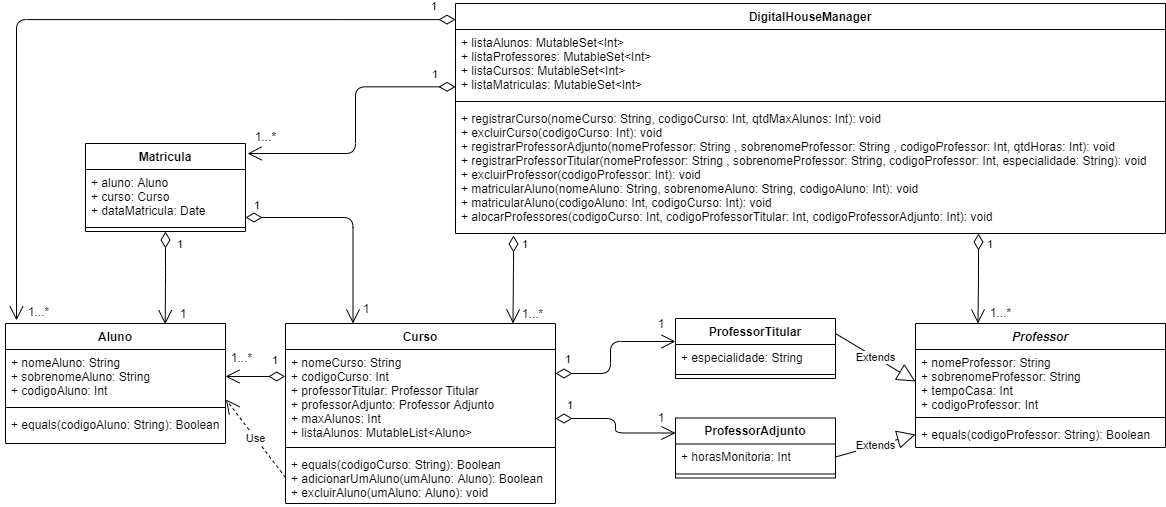

The diagram above was exported from draw.io. Its source (the exported page's mxGraphModel, read from the mxfile embedded in the PNG):
<mxGraphModel dx="1718" dy="594" grid="1" gridSize="10" guides="1" tooltips="1" connect="1" arrows="1" fold="1" page="1" pageScale="1" pageWidth="827" pageHeight="1169" math="0" shadow="0">
  <root>
    <mxCell id="0" />
    <mxCell id="1" parent="0" />
    <mxCell id="DegNSLx54GVYMMCrm3XV-20" value="Extends" style="endArrow=block;endSize=16;endFill=0;html=1;exitX=1;exitY=0.25;exitDx=0;exitDy=0;entryX=0;entryY=0.5;entryDx=0;entryDy=0;" edge="1" parent="1" source="DegNSLx54GVYMMCrm3XV-13" target="DegNSLx54GVYMMCrm3XV-10">
      <mxGeometry width="160" relative="1" as="geometry">
        <mxPoint x="955" y="510" as="sourcePoint" />
        <mxPoint x="1115" y="510" as="targetPoint" />
      </mxGeometry>
    </mxCell>
    <mxCell id="DegNSLx54GVYMMCrm3XV-21" value="Extends" style="endArrow=block;endSize=16;endFill=0;html=1;exitX=1;exitY=0.5;exitDx=0;exitDy=0;entryX=0;entryY=0.5;entryDx=0;entryDy=0;" edge="1" parent="1" source="DegNSLx54GVYMMCrm3XV-18" target="DegNSLx54GVYMMCrm3XV-12">
      <mxGeometry width="160" relative="1" as="geometry">
        <mxPoint x="930" y="550" as="sourcePoint" />
        <mxPoint x="984" y="486.00199999999995" as="targetPoint" />
      </mxGeometry>
    </mxCell>
    <mxCell id="DegNSLx54GVYMMCrm3XV-26" value="1" style="endArrow=open;html=1;endSize=12;startArrow=diamondThin;startSize=14;startFill=0;edgeStyle=orthogonalEdgeStyle;align=left;verticalAlign=bottom;exitX=1;exitY=0.734;exitDx=0;exitDy=0;entryX=0;entryY=0.25;entryDx=0;entryDy=0;exitPerimeter=0;" edge="1" parent="1" source="DegNSLx54GVYMMCrm3XV-6" target="DegNSLx54GVYMMCrm3XV-17">
      <mxGeometry x="-0.8513" y="4" relative="1" as="geometry">
        <mxPoint x="497.5" y="370" as="sourcePoint" />
        <mxPoint x="750" y="710" as="targetPoint" />
        <Array as="points">
          <mxPoint x="720" y="455" />
          <mxPoint x="720" y="470" />
        </Array>
        <mxPoint as="offset" />
      </mxGeometry>
    </mxCell>
    <mxCell id="DegNSLx54GVYMMCrm3XV-28" value="1" style="text;html=1;strokeColor=none;fillColor=none;align=center;verticalAlign=middle;whiteSpace=wrap;rounded=0;" vertex="1" parent="1">
      <mxGeometry x="756" y="444" width="20" height="20" as="geometry" />
    </mxCell>
    <mxCell id="DegNSLx54GVYMMCrm3XV-29" value="1" style="text;html=1;strokeColor=none;fillColor=none;align=center;verticalAlign=middle;whiteSpace=wrap;rounded=0;" vertex="1" parent="1">
      <mxGeometry x="756" y="350" width="20" height="20" as="geometry" />
    </mxCell>
    <mxCell id="DegNSLx54GVYMMCrm3XV-30" value="1" style="endArrow=open;html=1;endSize=12;startArrow=diamondThin;startSize=14;startFill=0;edgeStyle=orthogonalEdgeStyle;align=left;verticalAlign=bottom;exitX=-0.001;exitY=0.287;exitDx=0;exitDy=0;entryX=1;entryY=0.5;entryDx=0;entryDy=0;exitPerimeter=0;" edge="1" parent="1" source="DegNSLx54GVYMMCrm3XV-6" target="DegNSLx54GVYMMCrm3XV-2">
      <mxGeometry x="-0.5069" y="-7" relative="1" as="geometry">
        <mxPoint x="497.5000000000002" y="369.9999999999999" as="sourcePoint" />
        <mxPoint x="300" y="413" as="targetPoint" />
        <mxPoint as="offset" />
      </mxGeometry>
    </mxCell>
    <mxCell id="DegNSLx54GVYMMCrm3XV-31" value="1...*" style="text;html=1;strokeColor=none;fillColor=none;align=center;verticalAlign=middle;whiteSpace=wrap;rounded=0;" vertex="1" parent="1">
      <mxGeometry x="333" y="384" width="27" height="20" as="geometry" />
    </mxCell>
    <mxCell id="DegNSLx54GVYMMCrm3XV-36" value="1" style="endArrow=open;html=1;endSize=12;startArrow=diamondThin;startSize=14;startFill=0;edgeStyle=orthogonalEdgeStyle;align=left;verticalAlign=bottom;entryX=0.726;entryY=0.006;entryDx=0;entryDy=0;entryPerimeter=0;" edge="1" parent="1" source="DegNSLx54GVYMMCrm3XV-32" target="DegNSLx54GVYMMCrm3XV-1">
      <mxGeometry x="-0.5272" y="10" relative="1" as="geometry">
        <mxPoint x="497.5000000000002" y="369.9999999999999" as="sourcePoint" />
        <mxPoint x="270.0000000000002" y="299.9999999999999" as="targetPoint" />
        <mxPoint as="offset" />
      </mxGeometry>
    </mxCell>
    <mxCell id="DegNSLx54GVYMMCrm3XV-37" value="1" style="text;html=1;strokeColor=none;fillColor=none;align=center;verticalAlign=middle;whiteSpace=wrap;rounded=0;" vertex="1" parent="1">
      <mxGeometry x="278" y="340" width="20" height="20" as="geometry" />
    </mxCell>
    <mxCell id="DegNSLx54GVYMMCrm3XV-38" value="1" style="endArrow=open;html=1;endSize=12;startArrow=diamondThin;startSize=14;startFill=0;edgeStyle=orthogonalEdgeStyle;align=left;verticalAlign=bottom;entryX=0.25;entryY=0;entryDx=0;entryDy=0;exitX=1;exitY=0.889;exitDx=0;exitDy=0;exitPerimeter=0;" edge="1" parent="1" source="DegNSLx54GVYMMCrm3XV-33" target="DegNSLx54GVYMMCrm3XV-5">
      <mxGeometry x="-0.9322" y="3" relative="1" as="geometry">
        <mxPoint x="294" y="566" as="sourcePoint" />
        <mxPoint x="476.6400000000003" y="513.9960000000001" as="targetPoint" />
        <mxPoint as="offset" />
      </mxGeometry>
    </mxCell>
    <mxCell id="DegNSLx54GVYMMCrm3XV-39" value="1" style="text;html=1;strokeColor=none;fillColor=none;align=center;verticalAlign=middle;whiteSpace=wrap;rounded=0;" vertex="1" parent="1">
      <mxGeometry x="461" y="335" width="20" height="20" as="geometry" />
    </mxCell>
    <mxCell id="DegNSLx54GVYMMCrm3XV-13" value="ProfessorTitular" style="swimlane;fontStyle=1;align=center;verticalAlign=top;childLayout=stackLayout;horizontal=1;startSize=26;horizontalStack=0;resizeParent=1;resizeParentMax=0;resizeLast=0;collapsible=1;marginBottom=0;" vertex="1" parent="1">
      <mxGeometry x="780" y="355" width="160" height="60" as="geometry" />
    </mxCell>
    <mxCell id="DegNSLx54GVYMMCrm3XV-14" value="+ especialidade: String" style="text;strokeColor=none;fillColor=none;align=left;verticalAlign=top;spacingLeft=4;spacingRight=4;overflow=hidden;rotatable=0;points=[[0,0.5],[1,0.5]];portConstraint=eastwest;" vertex="1" parent="DegNSLx54GVYMMCrm3XV-13">
      <mxGeometry y="26" width="160" height="26" as="geometry" />
    </mxCell>
    <mxCell id="DegNSLx54GVYMMCrm3XV-15" value="" style="line;strokeWidth=1;fillColor=none;align=left;verticalAlign=middle;spacingTop=-1;spacingLeft=3;spacingRight=3;rotatable=0;labelPosition=right;points=[];portConstraint=eastwest;" vertex="1" parent="DegNSLx54GVYMMCrm3XV-13">
      <mxGeometry y="52" width="160" height="8" as="geometry" />
    </mxCell>
    <mxCell id="DegNSLx54GVYMMCrm3XV-17" value="ProfessorAdjunto" style="swimlane;fontStyle=1;align=center;verticalAlign=top;childLayout=stackLayout;horizontal=1;startSize=26;horizontalStack=0;resizeParent=1;resizeParentMax=0;resizeLast=0;collapsible=1;marginBottom=0;" vertex="1" parent="1">
      <mxGeometry x="780" y="454.49" width="160" height="60" as="geometry" />
    </mxCell>
    <mxCell id="DegNSLx54GVYMMCrm3XV-18" value="+ horasMonitoria: Int" style="text;strokeColor=none;fillColor=none;align=left;verticalAlign=top;spacingLeft=4;spacingRight=4;overflow=hidden;rotatable=0;points=[[0,0.5],[1,0.5]];portConstraint=eastwest;" vertex="1" parent="DegNSLx54GVYMMCrm3XV-17">
      <mxGeometry y="26" width="160" height="26" as="geometry" />
    </mxCell>
    <mxCell id="DegNSLx54GVYMMCrm3XV-19" value="" style="line;strokeWidth=1;fillColor=none;align=left;verticalAlign=middle;spacingTop=-1;spacingLeft=3;spacingRight=3;rotatable=0;labelPosition=right;points=[];portConstraint=eastwest;" vertex="1" parent="DegNSLx54GVYMMCrm3XV-17">
      <mxGeometry y="52" width="160" height="8" as="geometry" />
    </mxCell>
    <mxCell id="DegNSLx54GVYMMCrm3XV-9" value="Professor" style="swimlane;fontStyle=3;align=center;verticalAlign=top;childLayout=stackLayout;horizontal=1;startSize=26;horizontalStack=0;resizeParent=1;resizeParentMax=0;resizeLast=0;collapsible=1;marginBottom=0;" vertex="1" parent="1">
      <mxGeometry x="1020" y="360" width="250" height="124" as="geometry" />
    </mxCell>
    <mxCell id="DegNSLx54GVYMMCrm3XV-10" value="+ nomeProfessor: String&#10;+ sobrenomeProfessor: String&#10;+ tempoCasa: Int&#10;+ codigoProfessor: Int" style="text;strokeColor=none;fillColor=none;align=left;verticalAlign=top;spacingLeft=4;spacingRight=4;overflow=hidden;rotatable=0;points=[[0,0.5],[1,0.5]];portConstraint=eastwest;" vertex="1" parent="DegNSLx54GVYMMCrm3XV-9">
      <mxGeometry y="26" width="250" height="64" as="geometry" />
    </mxCell>
    <mxCell id="DegNSLx54GVYMMCrm3XV-11" value="" style="line;strokeWidth=1;fillColor=none;align=left;verticalAlign=middle;spacingTop=-1;spacingLeft=3;spacingRight=3;rotatable=0;labelPosition=right;points=[];portConstraint=eastwest;" vertex="1" parent="DegNSLx54GVYMMCrm3XV-9">
      <mxGeometry y="90" width="250" height="8" as="geometry" />
    </mxCell>
    <mxCell id="DegNSLx54GVYMMCrm3XV-12" value="+ equals(codigoProfessor: String): Boolean" style="text;strokeColor=none;fillColor=none;align=left;verticalAlign=top;spacingLeft=4;spacingRight=4;overflow=hidden;rotatable=0;points=[[0,0.5],[1,0.5]];portConstraint=eastwest;" vertex="1" parent="DegNSLx54GVYMMCrm3XV-9">
      <mxGeometry y="98" width="250" height="26" as="geometry" />
    </mxCell>
    <mxCell id="DegNSLx54GVYMMCrm3XV-46" value="1" style="endArrow=open;html=1;endSize=12;startArrow=diamondThin;startSize=14;startFill=0;edgeStyle=orthogonalEdgeStyle;align=left;verticalAlign=bottom;" edge="1" parent="1">
      <mxGeometry x="-0.2105" y="47" relative="1" as="geometry">
        <mxPoint x="660" y="410" as="sourcePoint" />
        <mxPoint x="780" y="378" as="targetPoint" />
        <Array as="points">
          <mxPoint x="715" y="409.76" />
          <mxPoint x="715" y="377.76" />
        </Array>
        <mxPoint as="offset" />
      </mxGeometry>
    </mxCell>
    <mxCell id="DegNSLx54GVYMMCrm3XV-1" value="Aluno" style="swimlane;fontStyle=1;align=center;verticalAlign=top;childLayout=stackLayout;horizontal=1;startSize=26;horizontalStack=0;resizeParent=1;resizeParentMax=0;resizeLast=0;collapsible=1;marginBottom=0;" vertex="1" parent="1">
      <mxGeometry x="110" y="360" width="220" height="120" as="geometry" />
    </mxCell>
    <mxCell id="DegNSLx54GVYMMCrm3XV-2" value="+ nomeAluno: String&#10;+ sobrenomeAluno: String&#10;+ codigoAluno: Int" style="text;strokeColor=none;fillColor=none;align=left;verticalAlign=top;spacingLeft=4;spacingRight=4;overflow=hidden;rotatable=0;points=[[0,0.5],[1,0.5]];portConstraint=eastwest;" vertex="1" parent="DegNSLx54GVYMMCrm3XV-1">
      <mxGeometry y="26" width="220" height="54" as="geometry" />
    </mxCell>
    <mxCell id="DegNSLx54GVYMMCrm3XV-3" value="" style="line;strokeWidth=1;fillColor=none;align=left;verticalAlign=middle;spacingTop=-1;spacingLeft=3;spacingRight=3;rotatable=0;labelPosition=right;points=[];portConstraint=eastwest;" vertex="1" parent="DegNSLx54GVYMMCrm3XV-1">
      <mxGeometry y="80" width="220" height="8" as="geometry" />
    </mxCell>
    <mxCell id="DegNSLx54GVYMMCrm3XV-4" value="+ equals(codigoAluno: String): Boolean" style="text;strokeColor=none;fillColor=none;align=left;verticalAlign=top;spacingLeft=4;spacingRight=4;overflow=hidden;rotatable=0;points=[[0,0.5],[1,0.5]];portConstraint=eastwest;" vertex="1" parent="DegNSLx54GVYMMCrm3XV-1">
      <mxGeometry y="88" width="220" height="32" as="geometry" />
    </mxCell>
    <mxCell id="DegNSLx54GVYMMCrm3XV-32" value="Matricula" style="swimlane;fontStyle=1;align=center;verticalAlign=top;childLayout=stackLayout;horizontal=1;startSize=26;horizontalStack=0;resizeParent=1;resizeParentMax=0;resizeLast=0;collapsible=1;marginBottom=0;" vertex="1" parent="1">
      <mxGeometry x="190" y="180" width="160" height="88" as="geometry" />
    </mxCell>
    <mxCell id="DegNSLx54GVYMMCrm3XV-33" value="+ aluno: Aluno&#10;+ curso: Curso&#10;+ dataMatricula: Date" style="text;strokeColor=none;fillColor=none;align=left;verticalAlign=top;spacingLeft=4;spacingRight=4;overflow=hidden;rotatable=0;points=[[0,0.5],[1,0.5]];portConstraint=eastwest;" vertex="1" parent="DegNSLx54GVYMMCrm3XV-32">
      <mxGeometry y="26" width="160" height="54" as="geometry" />
    </mxCell>
    <mxCell id="DegNSLx54GVYMMCrm3XV-34" value="" style="line;strokeWidth=1;fillColor=none;align=left;verticalAlign=middle;spacingTop=-1;spacingLeft=3;spacingRight=3;rotatable=0;labelPosition=right;points=[];portConstraint=eastwest;" vertex="1" parent="DegNSLx54GVYMMCrm3XV-32">
      <mxGeometry y="80" width="160" height="8" as="geometry" />
    </mxCell>
    <mxCell id="DegNSLx54GVYMMCrm3XV-47" value="1" style="endArrow=open;html=1;endSize=12;startArrow=diamondThin;startSize=14;startFill=0;edgeStyle=orthogonalEdgeStyle;align=left;verticalAlign=bottom;exitX=0;exitY=0.07;exitDx=0;exitDy=0;entryX=0.05;entryY=-0.026;entryDx=0;entryDy=0;exitPerimeter=0;entryPerimeter=0;" edge="1" parent="1" source="DegNSLx54GVYMMCrm3XV-40" target="DegNSLx54GVYMMCrm3XV-1">
      <mxGeometry x="-0.9311" y="-4" relative="1" as="geometry">
        <mxPoint x="561" y="129" as="sourcePoint" />
        <mxPoint x="461" y="109" as="targetPoint" />
        <mxPoint as="offset" />
      </mxGeometry>
    </mxCell>
    <mxCell id="DegNSLx54GVYMMCrm3XV-48" value="1...*" style="text;html=1;strokeColor=none;fillColor=none;align=center;verticalAlign=middle;whiteSpace=wrap;rounded=0;" vertex="1" parent="1">
      <mxGeometry x="130" y="338" width="27" height="20" as="geometry" />
    </mxCell>
    <mxCell id="DegNSLx54GVYMMCrm3XV-51" value="1" style="endArrow=open;html=1;endSize=12;startArrow=diamondThin;startSize=14;startFill=0;edgeStyle=orthogonalEdgeStyle;align=left;verticalAlign=bottom;entryX=0.25;entryY=0;entryDx=0;entryDy=0;" edge="1" parent="1" target="DegNSLx54GVYMMCrm3XV-9">
      <mxGeometry x="-0.558" y="7" relative="1" as="geometry">
        <mxPoint x="1083" y="270" as="sourcePoint" />
        <mxPoint x="930" y="178.5" as="targetPoint" />
        <mxPoint as="offset" />
      </mxGeometry>
    </mxCell>
    <mxCell id="DegNSLx54GVYMMCrm3XV-52" value="1...*" style="text;html=1;strokeColor=none;fillColor=none;align=center;verticalAlign=middle;whiteSpace=wrap;rounded=0;" vertex="1" parent="1">
      <mxGeometry x="1092" y="339" width="27" height="20" as="geometry" />
    </mxCell>
    <mxCell id="DegNSLx54GVYMMCrm3XV-53" value="1" style="endArrow=open;html=1;endSize=12;startArrow=diamondThin;startSize=14;startFill=0;edgeStyle=orthogonalEdgeStyle;align=left;verticalAlign=bottom;entryX=0.75;entryY=0;entryDx=0;entryDy=0;" edge="1" parent="1">
      <mxGeometry x="-0.5932" y="7" relative="1" as="geometry">
        <mxPoint x="618" y="272" as="sourcePoint" />
        <mxPoint x="617.5" y="360" as="targetPoint" />
        <mxPoint as="offset" />
        <Array as="points">
          <mxPoint x="617" y="299" />
        </Array>
      </mxGeometry>
    </mxCell>
    <mxCell id="DegNSLx54GVYMMCrm3XV-54" value="1...*" style="text;html=1;strokeColor=none;fillColor=none;align=center;verticalAlign=middle;whiteSpace=wrap;rounded=0;" vertex="1" parent="1">
      <mxGeometry x="624" y="340" width="27" height="20" as="geometry" />
    </mxCell>
    <mxCell id="DegNSLx54GVYMMCrm3XV-55" value="1" style="endArrow=open;html=1;endSize=12;startArrow=diamondThin;startSize=14;startFill=0;edgeStyle=orthogonalEdgeStyle;align=left;verticalAlign=bottom;entryX=1.013;entryY=0.114;entryDx=0;entryDy=0;entryPerimeter=0;exitX=0;exitY=0.843;exitDx=0;exitDy=0;exitPerimeter=0;" edge="1" parent="1" source="DegNSLx54GVYMMCrm3XV-41" target="DegNSLx54GVYMMCrm3XV-32">
      <mxGeometry x="-0.819" y="-3" relative="1" as="geometry">
        <mxPoint x="557" y="123" as="sourcePoint" />
        <mxPoint x="450" y="178.5" as="targetPoint" />
        <mxPoint as="offset" />
        <Array as="points">
          <mxPoint x="460" y="123" />
          <mxPoint x="460" y="190" />
        </Array>
      </mxGeometry>
    </mxCell>
    <mxCell id="DegNSLx54GVYMMCrm3XV-56" value="1...*" style="text;html=1;strokeColor=none;fillColor=none;align=center;verticalAlign=middle;whiteSpace=wrap;rounded=0;" vertex="1" parent="1">
      <mxGeometry x="357" y="163" width="27" height="20" as="geometry" />
    </mxCell>
    <mxCell id="DegNSLx54GVYMMCrm3XV-5" value="Curso" style="swimlane;fontStyle=1;align=center;verticalAlign=top;childLayout=stackLayout;horizontal=1;startSize=26;horizontalStack=0;resizeParent=1;resizeParentMax=0;resizeLast=0;collapsible=1;marginBottom=0;" vertex="1" parent="1">
      <mxGeometry x="390" y="360" width="270" height="180" as="geometry" />
    </mxCell>
    <mxCell id="DegNSLx54GVYMMCrm3XV-6" value="+ nomeCurso: String&#10;+ codigoCurso: Int&#10;+ professorTitular: Professor Titular&#10;+ professorAdjunto: Professor Adjunto&#10;+ maxAlunos: Int&#10;+ listaAlunos: MutableList&lt;Aluno&gt;" style="text;strokeColor=none;fillColor=none;align=left;verticalAlign=top;spacingLeft=4;spacingRight=4;overflow=hidden;rotatable=0;points=[[0,0.5],[1,0.5]];portConstraint=eastwest;" vertex="1" parent="DegNSLx54GVYMMCrm3XV-5">
      <mxGeometry y="26" width="270" height="94" as="geometry" />
    </mxCell>
    <mxCell id="DegNSLx54GVYMMCrm3XV-7" value="" style="line;strokeWidth=1;fillColor=none;align=left;verticalAlign=middle;spacingTop=-1;spacingLeft=3;spacingRight=3;rotatable=0;labelPosition=right;points=[];portConstraint=eastwest;" vertex="1" parent="DegNSLx54GVYMMCrm3XV-5">
      <mxGeometry y="120" width="270" height="8" as="geometry" />
    </mxCell>
    <mxCell id="DegNSLx54GVYMMCrm3XV-8" value="+ equals(codigoCurso: String): Boolean&#10;+ adicionarUmAluno(umAluno: Aluno): Boolean &#10;+ excluirAluno(umAluno: Aluno): void" style="text;strokeColor=none;fillColor=none;align=left;verticalAlign=top;spacingLeft=4;spacingRight=4;overflow=hidden;rotatable=0;points=[[0,0.5],[1,0.5]];portConstraint=eastwest;" vertex="1" parent="DegNSLx54GVYMMCrm3XV-5">
      <mxGeometry y="128" width="270" height="52" as="geometry" />
    </mxCell>
    <mxCell id="DegNSLx54GVYMMCrm3XV-40" value="DigitalHouseManager" style="swimlane;fontStyle=1;align=center;verticalAlign=top;childLayout=stackLayout;horizontal=1;startSize=26;horizontalStack=0;resizeParent=1;resizeParentMax=0;resizeLast=0;collapsible=1;marginBottom=0;" vertex="1" parent="1">
      <mxGeometry x="560" y="40" width="710" height="230" as="geometry" />
    </mxCell>
    <mxCell id="DegNSLx54GVYMMCrm3XV-41" value="+ listaAlunos: MutableSet&lt;Int&gt;&#10;+ listaProfessores: MutableSet&lt;Int&gt;&#10;+ listaCursos: MutableSet&lt;Int&gt;&#10;+ listaMatriculas: MutableSet&lt;Int&gt;" style="text;strokeColor=none;fillColor=none;align=left;verticalAlign=top;spacingLeft=4;spacingRight=4;overflow=hidden;rotatable=0;points=[[0,0.5],[1,0.5]];portConstraint=eastwest;" vertex="1" parent="DegNSLx54GVYMMCrm3XV-40">
      <mxGeometry y="26" width="710" height="68" as="geometry" />
    </mxCell>
    <mxCell id="DegNSLx54GVYMMCrm3XV-42" value="" style="line;strokeWidth=1;fillColor=none;align=left;verticalAlign=middle;spacingTop=-1;spacingLeft=3;spacingRight=3;rotatable=0;labelPosition=right;points=[];portConstraint=eastwest;" vertex="1" parent="DegNSLx54GVYMMCrm3XV-40">
      <mxGeometry y="94" width="710" height="8" as="geometry" />
    </mxCell>
    <mxCell id="DegNSLx54GVYMMCrm3XV-43" value="+ registrarCurso(nomeCurso: String, codigoCurso: Int, qtdMaxAlunos: Int): void&#10;+ excluirCurso(codigoCurso: Int): void&#10;+ registrarProfessorAdjunto(nomeProfessor: String , sobrenomeProfessor: String , codigoProfessor: Int, qtdHoras: Int): void&#10;+ registrarProfessorTitular(nomeProfessor: String , sobrenomeProfessor: String, codigoProfessor: Int, especialidade: String): void&#10;+ excluirProfessor(codigoProfessor: Int): void&#10;+ matricularAluno(nomeAluno: String, sobrenomeAluno: String, codigoAluno: Int): void&#10;+ matricularAluno(codigoAluno: Int, codigoCurso: Int): void&#10;+ alocarProfessores(codigoCurso: Int, codigoProfessorTitular: Int, codigoProfessorAdjunto: Int): void" style="text;strokeColor=none;fillColor=none;align=left;verticalAlign=top;spacingLeft=4;spacingRight=4;overflow=hidden;rotatable=0;points=[[0,0.5],[1,0.5]];portConstraint=eastwest;" vertex="1" parent="DegNSLx54GVYMMCrm3XV-40">
      <mxGeometry y="102" width="710" height="128" as="geometry" />
    </mxCell>
    <mxCell id="DegNSLx54GVYMMCrm3XV-58" value="Use" style="endArrow=open;endSize=12;dashed=1;html=1;exitX=0;exitY=0.5;exitDx=0;exitDy=0;entryX=1.002;entryY=0.926;entryDx=0;entryDy=0;entryPerimeter=0;" edge="1" parent="1" source="DegNSLx54GVYMMCrm3XV-8" target="DegNSLx54GVYMMCrm3XV-2">
      <mxGeometry width="160" relative="1" as="geometry">
        <mxPoint x="500" y="250" as="sourcePoint" />
        <mxPoint x="660" y="250" as="targetPoint" />
      </mxGeometry>
    </mxCell>
  </root>
</mxGraphModel>